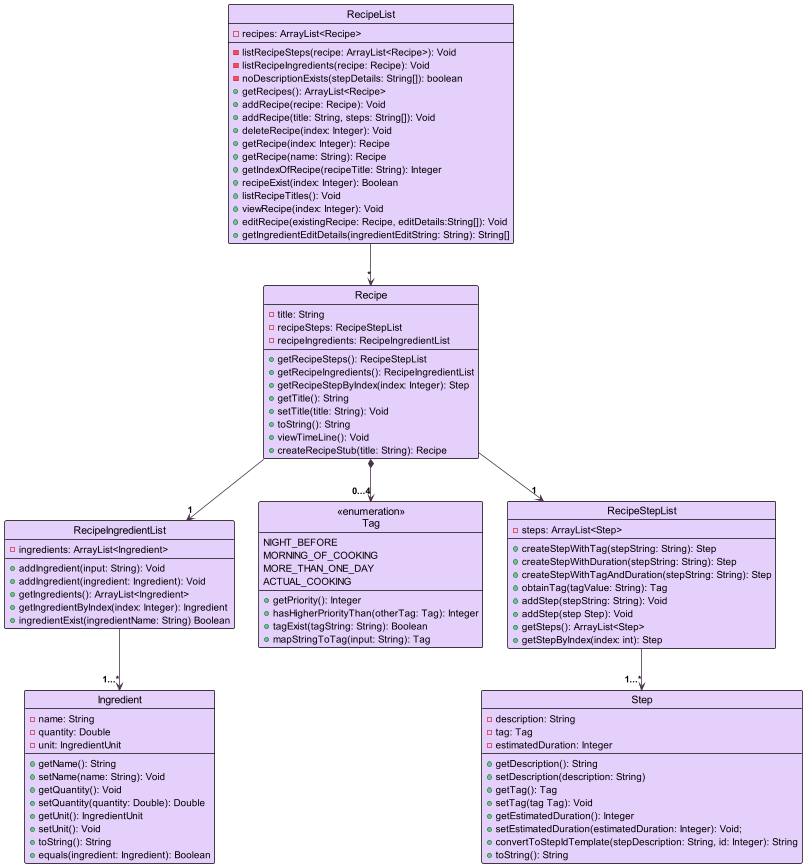

The diagram above was rendered by PlantUML. Its source (embedded in the PNG):
@startuml
!include style.puml
skinparam arrowThickness 1.1
skinparam arrowColor CLASS_ARROW_COLOR
skinparam classBackgroundColor CLASS_DIAGRAM_COLOR

Class RecipeList {
    - recipes: ArrayList<Recipe>

    - listRecipeSteps(recipe: ArrayList<Recipe>): Void
    - listRecipeIngredients(recipe: Recipe): Void
    - noDescriptionExists(stepDetails: String[]): boolean
    + getRecipes(): ArrayList<Recipe>
    + addRecipe(recipe: Recipe): Void
    + addRecipe(title: String, steps: String[]): Void
    + deleteRecipe(index: Integer): Void
    + getRecipe(index: Integer): Recipe
    + getRecipe(name: String): Recipe
    + getIndexOfRecipe(recipeTitle: String): Integer
    + recipeExist(index: Integer): Boolean
    + listRecipeTitles(): Void
    + viewRecipe(index: Integer): Void
    + editRecipe(existingRecipe: Recipe, editDetails:String[]): Void
    + getIngredientEditDetails(ingredientEditString: String): String[]
}
Class Recipe {
    - title: String
    - recipeSteps: RecipeStepList
    - recipeIngredients: RecipeIngredientList

    + getRecipeSteps(): RecipeStepList
    + getRecipeIngredients(): RecipeIngredientList
    + getRecipeStepByIndex(index: Integer): Step
    + getTitle(): String
    + setTitle(title: String): Void
    + toString(): String
    + viewTimeLine(): Void
    + createRecipeStub(title: String): Recipe
}

Class RecipeIngredientList {
    - ingredients: ArrayList<Ingredient>

    + addIngredient(input: String): Void
    + addIngredient(ingredient: Ingredient): Void
    + getIngredients(): ArrayList<Ingredient>
    + getIngredientByIndex(index: Integer): Ingredient
    + ingredientExist(ingredientName: String) Boolean
}

Class "<<enumeration>>\nTag" as Tag {
    NIGHT_BEFORE
    MORNING_OF_COOKING
    MORE_THAN_ONE_DAY
    ACTUAL_COOKING

    + getPriority(): Integer
    + hasHigherPriorityThan(otherTag: Tag): Integer
    + tagExist(tagString: String): Boolean
    + mapStringToTag(input: String): Tag
}

Class RecipeStepList {
    - steps: ArrayList<Step>

    + createStepWithTag(stepString: String): Step
    + createStepWithDuration(stepString: String): Step
    + createStepWithTagAndDuration(stepString: String): Step
    + obtainTag(tagValue: String): Tag
    + addStep(stepString: String): Void
    + addStep(step Step): Void
    + getSteps(): ArrayList<Step>
    + getStepByIndex(index: int): Step
}


Class Ingredient {
    - name: String
    - quantity: Double
    - unit: IngredientUnit

    + getName(): String
    + setName(name: String): Void
    + getQuantity(): Void
    + setQuantity(quantity: Double): Double
    + getUnit(): IngredientUnit
    + setUnit(): Void
    + toString(): String
    + equals(ingredient: Ingredient): Boolean

}

Class Step {
    - description: String
    - tag: Tag
    - estimatedDuration: Integer

    + getDescription(): String
    + setDescription(description: String)
    + getTag(): Tag
    + setTag(tag Tag): Void
    + getEstimatedDuration(): Integer
    + setEstimatedDuration(estimatedDuration: Integer): Void;
    + convertToStepIdTemplate(stepDescription: String, id: Integer): String
    + toString(): String
}

RecipeList -down-> "*" Recipe

Recipe -down-> "1" RecipeIngredientList
Recipe *-down-> "0...4" Tag
Recipe -down-> "1" RecipeStepList

RecipeIngredientList -down-> "1...*" Ingredient
RecipeStepList -down-> "1...*" Step
@enduml